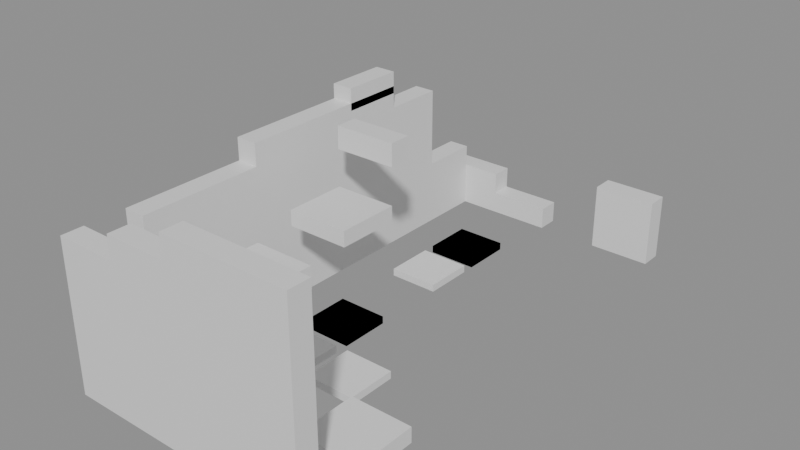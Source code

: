 # Source: building_lego.blend  (saved by Blender 5.0.119; exported with 4.5.12 LTS)
import bpy
from mathutils import Matrix  # noqa: F401  (used for matrix-valued properties, if any)

bpy.ops.wm.read_factory_settings(use_empty=True)
scene = bpy.context.scene
scene.name = 'Scene'

# ---- collections
col_01_paredes_externas = bpy.data.collections.new('01_Paredes_Externas'); scene.collection.children.link(col_01_paredes_externas)
col_02_paredes_internas = bpy.data.collections.new('02_Paredes_Internas'); scene.collection.children.link(col_02_paredes_internas)
col_03_pisos_escadas = bpy.data.collections.new('03_Pisos_Escadas'); scene.collection.children.link(col_03_pisos_escadas)
col_04_moveis_decoracoes = bpy.data.collections.new('04_Moveis_Decoracoes'); scene.collection.children.link(col_04_moveis_decoracoes)

# ---- materials (node trees are filled in below, after node groups)
mat_mat_parede_externa = bpy.data.materials.new('Mat_Parede_Externa')
mat_mat_parede_interna = bpy.data.materials.new('Mat_Parede_Interna')
mat_mat_pisos = bpy.data.materials.new('Mat_Pisos')
mat_mat_moveis = bpy.data.materials.new('Mat_Moveis')

# ---- material node trees
mat_mat_parede_externa.use_nodes = True; mat_mat_parede_externa.node_tree.nodes.clear()
_N = mat_mat_parede_externa.node_tree.nodes; _L = mat_mat_parede_externa.node_tree.links
n0 = _N.new('ShaderNodeBsdfPrincipled'); n0.name = 'BSDF - Pré-fundamentado'; n0.location = (-200, 100)
n1 = _N.new('ShaderNodeOutputMaterial'); n1.name = 'Saída de material'; n1.location = (200, 100)
_L.new(n0.outputs[0], n1.inputs[0])
n1.is_active_output = True
mat_mat_parede_interna.use_nodes = True; mat_mat_parede_interna.node_tree.nodes.clear()
_N = mat_mat_parede_interna.node_tree.nodes; _L = mat_mat_parede_interna.node_tree.links
n0 = _N.new('ShaderNodeBsdfPrincipled'); n0.name = 'BSDF - Pré-fundamentado'; n0.location = (-200, 100)
n1 = _N.new('ShaderNodeOutputMaterial'); n1.name = 'Saída de material'; n1.location = (200, 100)
_L.new(n0.outputs[0], n1.inputs[0])
n1.is_active_output = True
mat_mat_pisos.use_nodes = True; mat_mat_pisos.node_tree.nodes.clear()
_N = mat_mat_pisos.node_tree.nodes; _L = mat_mat_pisos.node_tree.links
n0 = _N.new('ShaderNodeBsdfPrincipled'); n0.name = 'BSDF - Pré-fundamentado'; n0.location = (-200, 100)
n1 = _N.new('ShaderNodeOutputMaterial'); n1.name = 'Saída de material'; n1.location = (200, 100)
_L.new(n0.outputs[0], n1.inputs[0])
n1.is_active_output = True
mat_mat_moveis.use_nodes = True; mat_mat_moveis.node_tree.nodes.clear()
_N = mat_mat_moveis.node_tree.nodes; _L = mat_mat_moveis.node_tree.links
n0 = _N.new('ShaderNodeBsdfPrincipled'); n0.name = 'BSDF - Pré-fundamentado'; n0.location = (-200, 100)
n1 = _N.new('ShaderNodeOutputMaterial'); n1.name = 'Saída de material'; n1.location = (200, 100)
_L.new(n0.outputs[0], n1.inputs[0])
n1.is_active_output = True

# ---- meshes
me_bloco_stone_post_1044_1140_z_24 = bpy.data.meshes.new('Bloco_stone_post_1044_1140_z-24')
me_bloco_stone_post_1044_1140_z_24.from_pydata([(-0.5, -0.175, -1.2), (0.5, -0.175, -1.2), (0.5, 0.175, -1.2), (-0.5, 0.175, -1.2), (-0.5, -0.175, 1.2), (0.5, -0.175, 1.2), (0.5, 0.175, 1.2), (-0.5, 0.175, 1.2)], [], [(0, 1, 2, 3), (4, 7, 6, 5), (0, 4, 5, 1), (2, 6, 7, 3), (0, 3, 7, 4), (1, 5, 6, 2)])
me_bloco_stone_post_1044_1140_z_24.materials.append(mat_mat_parede_externa)
me_bloco_stone_post_1044_1140_z_24.update()
me_bloco_stone_wall_1045_1140_z_24 = bpy.data.meshes.new('Bloco_stone_wall_1045_1140_z-24')
me_bloco_stone_wall_1045_1140_z_24.from_pydata([(-0.5, -0.175, -1.2), (0.5, -0.175, -1.2), (0.5, 0.175, -1.2), (-0.5, 0.175, -1.2), (-0.5, -0.175, 1.2), (0.5, -0.175, 1.2), (0.5, 0.175, 1.2), (-0.5, 0.175, 1.2)], [], [(0, 1, 2, 3), (4, 7, 6, 5), (0, 4, 5, 1), (2, 6, 7, 3), (0, 3, 7, 4), (1, 5, 6, 2)])
me_bloco_stone_wall_1045_1140_z_24.materials.append(mat_mat_parede_externa)
me_bloco_stone_wall_1045_1140_z_24.update()
me_bloco_stone_arch_1045_1140_z_4 = bpy.data.meshes.new('Bloco_stone_arch_1045_1140_z-4')
me_bloco_stone_arch_1045_1140_z_4.from_pydata([(-0.5, -0.175, -0.18), (0.5, -0.175, -0.18), (0.5, 0.175, -0.18), (-0.5, 0.175, -0.18), (-0.5, -0.175, 0.18), (0.5, -0.175, 0.18), (0.5, 0.175, 0.18), (-0.5, 0.175, 0.18)], [], [(0, 1, 2, 3), (4, 7, 6, 5), (0, 4, 5, 1), (2, 6, 7, 3), (0, 3, 7, 4), (1, 5, 6, 2)])
me_bloco_stone_arch_1045_1140_z_4.materials.append(mat_mat_parede_externa)
me_bloco_stone_arch_1045_1140_z_4.update()
me_bloco_stone_wall_1046_1140_z_24 = bpy.data.meshes.new('Bloco_stone_wall_1046_1140_z-24')
me_bloco_stone_wall_1046_1140_z_24.from_pydata([(-0.5, -0.175, -1.2), (0.5, -0.175, -1.2), (0.5, 0.175, -1.2), (-0.5, 0.175, -1.2), (-0.5, -0.175, 1.2), (0.5, -0.175, 1.2), (0.5, 0.175, 1.2), (-0.5, 0.175, 1.2)], [], [(0, 1, 2, 3), (4, 7, 6, 5), (0, 4, 5, 1), (2, 6, 7, 3), (0, 3, 7, 4), (1, 5, 6, 2)])
me_bloco_stone_wall_1046_1140_z_24.materials.append(mat_mat_parede_externa)
me_bloco_stone_wall_1046_1140_z_24.update()
me_bloco_stone_wall_1046_1140_z_4 = bpy.data.meshes.new('Bloco_stone_wall_1046_1140_z-4')
me_bloco_stone_wall_1046_1140_z_4.from_pydata([(-0.5, -0.175, -0.18), (0.5, -0.175, -0.18), (0.5, 0.175, -0.18), (-0.5, 0.175, -0.18), (-0.5, -0.175, 0.18), (0.5, -0.175, 0.18), (0.5, 0.175, 0.18), (-0.5, 0.175, 0.18)], [], [(0, 1, 2, 3), (4, 7, 6, 5), (0, 4, 5, 1), (2, 6, 7, 3), (0, 3, 7, 4), (1, 5, 6, 2)])
me_bloco_stone_wall_1046_1140_z_4.materials.append(mat_mat_parede_externa)
me_bloco_stone_wall_1046_1140_z_4.update()
me_bloco_stone_post_1046_1140_z_1 = bpy.data.meshes.new('Bloco_stone_post_1046_1140_z-1')
me_bloco_stone_post_1046_1140_z_1.from_pydata([(-0.5, -0.175, -0.18), (0.5, -0.175, -0.18), (0.5, 0.175, -0.18), (-0.5, 0.175, -0.18), (-0.5, -0.175, 0.18), (0.5, -0.175, 0.18), (0.5, 0.175, 0.18), (-0.5, 0.175, 0.18)], [], [(0, 1, 2, 3), (4, 7, 6, 5), (0, 4, 5, 1), (2, 6, 7, 3), (0, 3, 7, 4), (1, 5, 6, 2)])
me_bloco_stone_post_1046_1140_z_1.materials.append(mat_mat_parede_externa)
me_bloco_stone_post_1046_1140_z_1.update()
me_bloco_stone_wall_1047_1140_z_24 = bpy.data.meshes.new('Bloco_stone_wall_1047_1140_z-24')
me_bloco_stone_wall_1047_1140_z_24.from_pydata([(-0.5, -0.175, -0.18), (0.5, -0.175, -0.18), (0.5, 0.175, -0.18), (-0.5, 0.175, -0.18), (-0.5, -0.175, 0.18), (0.5, -0.175, 0.18), (0.5, 0.175, 0.18), (-0.5, 0.175, 0.18)], [], [(0, 1, 2, 3), (4, 7, 6, 5), (0, 4, 5, 1), (2, 6, 7, 3), (0, 3, 7, 4), (1, 5, 6, 2)])
me_bloco_stone_wall_1047_1140_z_24.materials.append(mat_mat_parede_externa)
me_bloco_stone_wall_1047_1140_z_24.update()
me_bloco_stone_wall_1047_1140_z_21 = bpy.data.meshes.new('Bloco_stone_wall_1047_1140_z-21')
me_bloco_stone_wall_1047_1140_z_21.from_pydata([(-0.5, -0.175, -0.18), (0.5, -0.175, -0.18), (0.5, 0.175, -0.18), (-0.5, 0.175, -0.18), (-0.5, -0.175, 0.18), (0.5, -0.175, 0.18), (0.5, 0.175, 0.18), (-0.5, 0.175, 0.18)], [], [(0, 1, 2, 3), (4, 7, 6, 5), (0, 4, 5, 1), (2, 6, 7, 3), (0, 3, 7, 4), (1, 5, 6, 2)])
me_bloco_stone_wall_1047_1140_z_21.materials.append(mat_mat_parede_externa)
me_bloco_stone_wall_1047_1140_z_21.update()
me_bloco_stone_buttress_1047_1140_z_18 = bpy.data.meshes.new('Bloco_stone_buttress_1047_1140_z-18')
me_bloco_stone_buttress_1047_1140_z_18.from_pydata([(-0.5, -0.175, -1.2), (0.5, -0.175, -1.2), (0.5, 0.175, -1.2), (-0.5, 0.175, -1.2), (-0.5, -0.175, 1.2), (0.5, -0.175, 1.2), (0.5, 0.175, 1.2), (-0.5, 0.175, 1.2)], [], [(0, 1, 2, 3), (4, 7, 6, 5), (0, 4, 5, 1), (2, 6, 7, 3), (0, 3, 7, 4), (1, 5, 6, 2)])
me_bloco_stone_buttress_1047_1140_z_18.materials.append(mat_mat_parede_externa)
me_bloco_stone_buttress_1047_1140_z_18.update()
me_bloco_stone_post_1044_1148_z_24 = bpy.data.meshes.new('Bloco_stone_post_1044_1148_z-24')
me_bloco_stone_post_1044_1148_z_24.from_pydata([(-0.5, -0.175, -0.18), (0.5, -0.175, -0.18), (0.5, 0.175, -0.18), (-0.5, 0.175, -0.18), (-0.5, -0.175, 0.18), (0.5, -0.175, 0.18), (0.5, 0.175, 0.18), (-0.5, 0.175, 0.18)], [], [(0, 1, 2, 3), (4, 7, 6, 5), (0, 4, 5, 1), (2, 6, 7, 3), (0, 3, 7, 4), (1, 5, 6, 2)])
me_bloco_stone_post_1044_1148_z_24.materials.append(mat_mat_parede_externa)
me_bloco_stone_post_1044_1148_z_24.update()
me_bloco_stone_post_1044_1148_z_21 = bpy.data.meshes.new('Bloco_stone_post_1044_1148_z-21')
me_bloco_stone_post_1044_1148_z_21.from_pydata([(-0.5, -0.175, -0.18), (0.5, -0.175, -0.18), (0.5, 0.175, -0.18), (-0.5, 0.175, -0.18), (-0.5, -0.175, 0.18), (0.5, -0.175, 0.18), (0.5, 0.175, 0.18), (-0.5, 0.175, 0.18)], [], [(0, 1, 2, 3), (4, 7, 6, 5), (0, 4, 5, 1), (2, 6, 7, 3), (0, 3, 7, 4), (1, 5, 6, 2)])
me_bloco_stone_post_1044_1148_z_21.materials.append(mat_mat_parede_externa)
me_bloco_stone_post_1044_1148_z_21.update()
me_bloco_stone_arch_1045_1148_z_24 = bpy.data.meshes.new('Bloco_stone_arch_1045_1148_z-24')
me_bloco_stone_arch_1045_1148_z_24.from_pydata([(-0.5, -0.175, -0.18), (0.5, -0.175, -0.18), (0.5, 0.175, -0.18), (-0.5, 0.175, -0.18), (-0.5, -0.175, 0.18), (0.5, -0.175, 0.18), (0.5, 0.175, 0.18), (-0.5, 0.175, 0.18)], [], [(0, 1, 2, 3), (4, 7, 6, 5), (0, 4, 5, 1), (2, 6, 7, 3), (0, 3, 7, 4), (1, 5, 6, 2)])
me_bloco_stone_arch_1045_1148_z_24.materials.append(mat_mat_parede_externa)
me_bloco_stone_arch_1045_1148_z_24.update()
me_bloco_stone_post_1047_1148_z_24 = bpy.data.meshes.new('Bloco_stone_post_1047_1148_z-24')
me_bloco_stone_post_1047_1148_z_24.from_pydata([(-0.5, -0.175, -0.18), (0.5, -0.175, -0.18), (0.5, 0.175, -0.18), (-0.5, 0.175, -0.18), (-0.5, -0.175, 0.18), (0.5, -0.175, 0.18), (0.5, 0.175, 0.18), (-0.5, 0.175, 0.18)], [], [(0, 1, 2, 3), (4, 7, 6, 5), (0, 4, 5, 1), (2, 6, 7, 3), (0, 3, 7, 4), (1, 5, 6, 2)])
me_bloco_stone_post_1047_1148_z_24.materials.append(mat_mat_parede_externa)
me_bloco_stone_post_1047_1148_z_24.update()
me_bloco_stone_post_1047_1148_z_21 = bpy.data.meshes.new('Bloco_stone_post_1047_1148_z-21')
me_bloco_stone_post_1047_1148_z_21.from_pydata([(-0.5, -0.175, -0.18), (0.5, -0.175, -0.18), (0.5, 0.175, -0.18), (-0.5, 0.175, -0.18), (-0.5, -0.175, 0.18), (0.5, -0.175, 0.18), (0.5, 0.175, 0.18), (-0.5, 0.175, 0.18)], [], [(0, 1, 2, 3), (4, 7, 6, 5), (0, 4, 5, 1), (2, 6, 7, 3), (0, 3, 7, 4), (1, 5, 6, 2)])
me_bloco_stone_post_1047_1148_z_21.materials.append(mat_mat_parede_externa)
me_bloco_stone_post_1047_1148_z_21.update()
me_bloco_stone_arch_1047_1148_z_18 = bpy.data.meshes.new('Bloco_stone_arch_1047_1148_z-18')
me_bloco_stone_arch_1047_1148_z_18.from_pydata([(-0.5, -0.175, -0.18), (0.5, -0.175, -0.18), (0.5, 0.175, -0.18), (-0.5, 0.175, -0.18), (-0.5, -0.175, 0.18), (0.5, -0.175, 0.18), (0.5, 0.175, 0.18), (-0.5, 0.175, 0.18)], [], [(0, 1, 2, 3), (4, 7, 6, 5), (0, 4, 5, 1), (2, 6, 7, 3), (0, 3, 7, 4), (1, 5, 6, 2)])
me_bloco_stone_arch_1047_1148_z_18.materials.append(mat_mat_parede_externa)
me_bloco_stone_arch_1047_1148_z_18.update()
me_bloco_stone_wall_1044_1141_z_24 = bpy.data.meshes.new('Bloco_stone_wall_1044_1141_z-24')
me_bloco_stone_wall_1044_1141_z_24.from_pydata([(-0.175, -0.5, -1.2), (0.175, -0.5, -1.2), (0.175, 0.5, -1.2), (-0.175, 0.5, -1.2), (-0.175, -0.5, 1.2), (0.175, -0.5, 1.2), (0.175, 0.5, 1.2), (-0.175, 0.5, 1.2)], [], [(0, 1, 2, 3), (4, 7, 6, 5), (0, 4, 5, 1), (2, 6, 7, 3), (0, 3, 7, 4), (1, 5, 6, 2)])
me_bloco_stone_wall_1044_1141_z_24.materials.append(mat_mat_parede_externa)
me_bloco_stone_wall_1044_1141_z_24.update()
me_bloco_stone_wall_1044_1142_z_24 = bpy.data.meshes.new('Bloco_stone_wall_1044_1142_z-24')
me_bloco_stone_wall_1044_1142_z_24.from_pydata([(-0.175, -0.5, -1.2), (0.175, -0.5, -1.2), (0.175, 0.5, -1.2), (-0.175, 0.5, -1.2), (-0.175, -0.5, 1.2), (0.175, -0.5, 1.2), (0.175, 0.5, 1.2), (-0.175, 0.5, 1.2)], [], [(0, 1, 2, 3), (4, 7, 6, 5), (0, 4, 5, 1), (2, 6, 7, 3), (0, 3, 7, 4), (1, 5, 6, 2)])
me_bloco_stone_wall_1044_1142_z_24.materials.append(mat_mat_parede_externa)
me_bloco_stone_wall_1044_1142_z_24.update()
me_bloco_stone_wall_1044_1143_z_24 = bpy.data.meshes.new('Bloco_stone_wall_1044_1143_z-24')
me_bloco_stone_wall_1044_1143_z_24.from_pydata([(-0.175, -0.5, -1.2), (0.175, -0.5, -1.2), (0.175, 0.5, -1.2), (-0.175, 0.5, -1.2), (-0.175, -0.5, 1.2), (0.175, -0.5, 1.2), (0.175, 0.5, 1.2), (-0.175, 0.5, 1.2)], [], [(0, 1, 2, 3), (4, 7, 6, 5), (0, 4, 5, 1), (2, 6, 7, 3), (0, 3, 7, 4), (1, 5, 6, 2)])
me_bloco_stone_wall_1044_1143_z_24.materials.append(mat_mat_parede_externa)
me_bloco_stone_wall_1044_1143_z_24.update()
me_bloco_stone_wall_1044_1143_z_4 = bpy.data.meshes.new('Bloco_stone_wall_1044_1143_z-4')
me_bloco_stone_wall_1044_1143_z_4.from_pydata([(-0.175, -0.5, -0.18), (0.175, -0.5, -0.18), (0.175, 0.5, -0.18), (-0.175, 0.5, -0.18), (-0.175, -0.5, 0.18), (0.175, -0.5, 0.18), (0.175, 0.5, 0.18), (-0.175, 0.5, 0.18)], [], [(0, 1, 2, 3), (4, 7, 6, 5), (0, 4, 5, 1), (2, 6, 7, 3), (0, 3, 7, 4), (1, 5, 6, 2)])
me_bloco_stone_wall_1044_1143_z_4.materials.append(mat_mat_parede_externa)
me_bloco_stone_wall_1044_1143_z_4.update()
me_bloco_stone_wall_1044_1144_z_24 = bpy.data.meshes.new('Bloco_stone_wall_1044_1144_z-24')
me_bloco_stone_wall_1044_1144_z_24.from_pydata([(-0.175, -0.5, -1.2), (0.175, -0.5, -1.2), (0.175, 0.5, -1.2), (-0.175, 0.5, -1.2), (-0.175, -0.5, 1.2), (0.175, -0.5, 1.2), (0.175, 0.5, 1.2), (-0.175, 0.5, 1.2)], [], [(0, 1, 2, 3), (4, 7, 6, 5), (0, 4, 5, 1), (2, 6, 7, 3), (0, 3, 7, 4), (1, 5, 6, 2)])
me_bloco_stone_wall_1044_1144_z_24.materials.append(mat_mat_parede_externa)
me_bloco_stone_wall_1044_1144_z_24.update()
me_bloco_stone_post_1044_1144_z_4 = bpy.data.meshes.new('Bloco_stone_post_1044_1144_z-4')
me_bloco_stone_post_1044_1144_z_4.from_pydata([(-0.175, -0.5, -0.18), (0.175, -0.5, -0.18), (0.175, 0.5, -0.18), (-0.175, 0.5, -0.18), (-0.175, -0.5, 0.18), (0.175, -0.5, 0.18), (0.175, 0.5, 0.18), (-0.175, 0.5, 0.18)], [], [(0, 1, 2, 3), (4, 7, 6, 5), (0, 4, 5, 1), (2, 6, 7, 3), (0, 3, 7, 4), (1, 5, 6, 2)])
me_bloco_stone_post_1044_1144_z_4.materials.append(mat_mat_parede_externa)
me_bloco_stone_post_1044_1144_z_4.update()
me_bloco_stone_wall_1044_1145_z_24 = bpy.data.meshes.new('Bloco_stone_wall_1044_1145_z-24')
me_bloco_stone_wall_1044_1145_z_24.from_pydata([(-0.175, -0.5, -1.2), (0.175, -0.5, -1.2), (0.175, 0.5, -1.2), (-0.175, 0.5, -1.2), (-0.175, -0.5, 1.2), (0.175, -0.5, 1.2), (0.175, 0.5, 1.2), (-0.175, 0.5, 1.2)], [], [(0, 1, 2, 3), (4, 7, 6, 5), (0, 4, 5, 1), (2, 6, 7, 3), (0, 3, 7, 4), (1, 5, 6, 2)])
me_bloco_stone_wall_1044_1145_z_24.materials.append(mat_mat_parede_externa)
me_bloco_stone_wall_1044_1145_z_24.update()
me_bloco_stone_wall_1044_1145_z_4 = bpy.data.meshes.new('Bloco_stone_wall_1044_1145_z-4')
me_bloco_stone_wall_1044_1145_z_4.from_pydata([(-0.175, -0.5, -0.18), (0.175, -0.5, -0.18), (0.175, 0.5, -0.18), (-0.175, 0.5, -0.18), (-0.175, -0.5, 0.18), (0.175, -0.5, 0.18), (0.175, 0.5, 0.18), (-0.175, 0.5, 0.18)], [], [(0, 1, 2, 3), (4, 7, 6, 5), (0, 4, 5, 1), (2, 6, 7, 3), (0, 3, 7, 4), (1, 5, 6, 2)])
me_bloco_stone_wall_1044_1145_z_4.materials.append(mat_mat_parede_externa)
me_bloco_stone_wall_1044_1145_z_4.update()
me_bloco_stone_arch_1044_1145_z_2 = bpy.data.meshes.new('Bloco_stone_arch_1044_1145_z-2')
me_bloco_stone_arch_1044_1145_z_2.from_pydata([(-0.175, -0.5, -0.18), (0.175, -0.5, -0.18), (0.175, 0.5, -0.18), (-0.175, 0.5, -0.18), (-0.175, -0.5, 0.18), (0.175, -0.5, 0.18), (0.175, 0.5, 0.18), (-0.175, 0.5, 0.18)], [], [(0, 1, 2, 3), (4, 7, 6, 5), (0, 4, 5, 1), (2, 6, 7, 3), (0, 3, 7, 4), (1, 5, 6, 2)])
me_bloco_stone_arch_1044_1145_z_2.materials.append(mat_mat_parede_externa)
me_bloco_stone_arch_1044_1145_z_2.update()
me_bloco_stone_wall_1044_1146_z_24 = bpy.data.meshes.new('Bloco_stone_wall_1044_1146_z-24')
me_bloco_stone_wall_1044_1146_z_24.from_pydata([(-0.175, -0.5, -1.2), (0.175, -0.5, -1.2), (0.175, 0.5, -1.2), (-0.175, 0.5, -1.2), (-0.175, -0.5, 1.2), (0.175, -0.5, 1.2), (0.175, 0.5, 1.2), (-0.175, 0.5, 1.2)], [], [(0, 1, 2, 3), (4, 7, 6, 5), (0, 4, 5, 1), (2, 6, 7, 3), (0, 3, 7, 4), (1, 5, 6, 2)])
me_bloco_stone_wall_1044_1146_z_24.materials.append(mat_mat_parede_externa)
me_bloco_stone_wall_1044_1146_z_24.update()
me_bloco_stone_wall_1044_1147_z_24 = bpy.data.meshes.new('Bloco_stone_wall_1044_1147_z-24')
me_bloco_stone_wall_1044_1147_z_24.from_pydata([(-0.175, -0.5, -0.18), (0.175, -0.5, -0.18), (0.175, 0.5, -0.18), (-0.175, 0.5, -0.18), (-0.175, -0.5, 0.18), (0.175, -0.5, 0.18), (0.175, 0.5, 0.18), (-0.175, 0.5, 0.18)], [], [(0, 1, 2, 3), (4, 7, 6, 5), (0, 4, 5, 1), (2, 6, 7, 3), (0, 3, 7, 4), (1, 5, 6, 2)])
me_bloco_stone_wall_1044_1147_z_24.materials.append(mat_mat_parede_externa)
me_bloco_stone_wall_1044_1147_z_24.update()
me_bloco_stone_wall_1044_1147_z_21 = bpy.data.meshes.new('Bloco_stone_wall_1044_1147_z-21')
me_bloco_stone_wall_1044_1147_z_21.from_pydata([(-0.175, -0.5, -0.18), (0.175, -0.5, -0.18), (0.175, 0.5, -0.18), (-0.175, 0.5, -0.18), (-0.175, -0.5, 0.18), (0.175, -0.5, 0.18), (0.175, 0.5, 0.18), (-0.175, 0.5, 0.18)], [], [(0, 1, 2, 3), (4, 7, 6, 5), (0, 4, 5, 1), (2, 6, 7, 3), (0, 3, 7, 4), (1, 5, 6, 2)])
me_bloco_stone_wall_1044_1147_z_21.materials.append(mat_mat_parede_externa)
me_bloco_stone_wall_1044_1147_z_21.update()
me_bloco_stone_arch_1044_1147_z_18 = bpy.data.meshes.new('Bloco_stone_arch_1044_1147_z-18')
me_bloco_stone_arch_1044_1147_z_18.from_pydata([(-0.175, -0.5, -0.18), (0.175, -0.5, -0.18), (0.175, 0.5, -0.18), (-0.175, 0.5, -0.18), (-0.175, -0.5, 0.18), (0.175, -0.5, 0.18), (0.175, 0.5, 0.18), (-0.175, 0.5, 0.18)], [], [(0, 1, 2, 3), (4, 7, 6, 5), (0, 4, 5, 1), (2, 6, 7, 3), (0, 3, 7, 4), (1, 5, 6, 2)])
me_bloco_stone_arch_1044_1147_z_18.materials.append(mat_mat_parede_externa)
me_bloco_stone_arch_1044_1147_z_18.update()
me_bloco_stone_post_1045_1141_z_24 = bpy.data.meshes.new('Bloco_stone_post_1045_1141_z-24')
me_bloco_stone_post_1045_1141_z_24.from_pydata([(-0.5, -0.175, -0.18), (0.5, -0.175, -0.18), (0.5, 0.175, -0.18), (-0.5, 0.175, -0.18), (-0.5, -0.175, 0.18), (0.5, -0.175, 0.18), (0.5, 0.175, 0.18), (-0.5, 0.175, 0.18)], [], [(0, 1, 2, 3), (4, 7, 6, 5), (0, 4, 5, 1), (2, 6, 7, 3), (0, 3, 7, 4), (1, 5, 6, 2)])
me_bloco_stone_post_1045_1141_z_24.materials.append(mat_mat_parede_interna)
me_bloco_stone_post_1045_1141_z_24.update()
me_bloco_stone_wall_1046_1141_z_20 = bpy.data.meshes.new('Bloco_stone_wall_1046_1141_z-20')
me_bloco_stone_wall_1046_1141_z_20.from_pydata([(-0.5, -0.175, -0.18), (0.5, -0.175, -0.18), (0.5, 0.175, -0.18), (-0.5, 0.175, -0.18), (-0.5, -0.175, 0.18), (0.5, -0.175, 0.18), (0.5, 0.175, 0.18), (-0.5, 0.175, 0.18)], [], [(0, 1, 2, 3), (4, 7, 6, 5), (0, 4, 5, 1), (2, 6, 7, 3), (0, 3, 7, 4), (1, 5, 6, 2)])
me_bloco_stone_wall_1046_1141_z_20.materials.append(mat_mat_parede_interna)
me_bloco_stone_wall_1046_1141_z_20.update()
me_bloco_stone_wall_1045_1142_z_13 = bpy.data.meshes.new('Bloco_stone_wall_1045_1142_z-13')
me_bloco_stone_wall_1045_1142_z_13.from_pydata([(-0.5, -0.175, -0.18), (0.5, -0.175, -0.18), (0.5, 0.175, -0.18), (-0.5, 0.175, -0.18), (-0.5, -0.175, 0.18), (0.5, -0.175, 0.18), (0.5, 0.175, 0.18), (-0.5, 0.175, 0.18)], [], [(0, 1, 2, 3), (4, 7, 6, 5), (0, 4, 5, 1), (2, 6, 7, 3), (0, 3, 7, 4), (1, 5, 6, 2)])
me_bloco_stone_wall_1045_1142_z_13.materials.append(mat_mat_parede_interna)
me_bloco_stone_wall_1045_1142_z_13.update()
me_bloco_stone_wall_1045_1144_z_3 = bpy.data.meshes.new('Bloco_stone_wall_1045_1144_z-3')
me_bloco_stone_wall_1045_1144_z_3.from_pydata([(-0.5, -0.175, -0.18), (0.5, -0.175, -0.18), (0.5, 0.175, -0.18), (-0.5, 0.175, -0.18), (-0.5, -0.175, 0.18), (0.5, -0.175, 0.18), (0.5, 0.175, 0.18), (-0.5, 0.175, 0.18)], [], [(0, 1, 2, 3), (4, 7, 6, 5), (0, 4, 5, 1), (2, 6, 7, 3), (0, 3, 7, 4), (1, 5, 6, 2)])
me_bloco_stone_wall_1045_1144_z_3.materials.append(mat_mat_parede_interna)
me_bloco_stone_wall_1045_1144_z_3.update()
me_degrau_1047_1141_z_24 = bpy.data.meshes.new('Degrau_1047_1141_z-24')
me_degrau_1047_1141_z_24.from_pydata([(-0.5, -0.5, -0.125), (0.5, -0.5, -0.125), (0.5, 0.5, -0.125), (-0.5, 0.5, -0.125), (-0.5, -0.5, 0.125), (0.5, -0.5, 0.125), (0.5, 0.5, 0.125), (-0.5, 0.5, 0.125)], [], [(0, 1, 2, 3), (4, 7, 6, 5), (0, 4, 5, 1), (2, 6, 7, 3), (0, 3, 7, 4), (1, 5, 6, 2)])
me_degrau_1047_1141_z_24.materials.append(mat_mat_pisos)
me_degrau_1047_1141_z_24.update()
me_degrau_1045_1143_z_10 = bpy.data.meshes.new('Degrau_1045_1143_z-10')
me_degrau_1045_1143_z_10.from_pydata([(-0.5, -0.5, -0.125), (0.5, -0.5, -0.125), (0.5, 0.5, -0.125), (-0.5, 0.5, -0.125), (-0.5, -0.5, 0.125), (0.5, -0.5, 0.125), (0.5, 0.5, 0.125), (-0.5, 0.5, 0.125)], [], [(0, 1, 2, 3), (4, 7, 6, 5), (0, 4, 5, 1), (2, 6, 7, 3), (0, 3, 7, 4), (1, 5, 6, 2)])
me_degrau_1045_1143_z_10.materials.append(mat_mat_pisos)
me_degrau_1045_1143_z_10.update()
me_movel_leaves_1045_1142_z_24 = bpy.data.meshes.new('Movel_leaves_1045_1142_z-24')
me_movel_leaves_1045_1142_z_24.from_pydata([(-0.4, -0.4, -0.06), (0.4, -0.4, -0.06), (0.4, 0.4, -0.06), (-0.4, 0.4, -0.06), (-0.4, -0.4, 0.06), (0.4, -0.4, 0.06), (0.4, 0.4, 0.06), (-0.4, 0.4, 0.06)], [], [(0, 1, 2, 3), (4, 7, 6, 5), (0, 4, 5, 1), (2, 6, 7, 3), (0, 3, 7, 4), (1, 5, 6, 2)])
me_movel_leaves_1045_1142_z_24.materials.append(mat_mat_moveis)
me_movel_leaves_1045_1142_z_24.update()
me_movel_leaves_1046_1142_z_24 = bpy.data.meshes.new('Movel_leaves_1046_1142_z-24')
me_movel_leaves_1046_1142_z_24.from_pydata([(-0.4, -0.4, -0.06), (0.4, -0.4, -0.06), (0.4, 0.4, -0.06), (-0.4, 0.4, -0.06), (-0.4, -0.4, 0.06), (0.4, -0.4, 0.06), (0.4, 0.4, 0.06), (-0.4, 0.4, 0.06)], [], [(0, 1, 2, 3), (4, 7, 6, 5), (0, 4, 5, 1), (2, 6, 7, 3), (0, 3, 7, 4), (1, 5, 6, 2)])
me_movel_leaves_1046_1142_z_24.materials.append(mat_mat_moveis)
me_movel_leaves_1046_1142_z_24.update()
me_movel_vines_1045_1143_z_24 = bpy.data.meshes.new('Movel_vines_1045_1143_z-24')
me_movel_vines_1045_1143_z_24.from_pydata([(-0.4, -0.4, -0.06), (0.4, -0.4, -0.06), (0.4, 0.4, -0.06), (-0.4, 0.4, -0.06), (-0.4, -0.4, 0.06), (0.4, -0.4, 0.06), (0.4, 0.4, 0.06), (-0.4, 0.4, 0.06)], [], [(0, 1, 2, 3), (4, 7, 6, 5), (0, 4, 5, 1), (2, 6, 7, 3), (0, 3, 7, 4), (1, 5, 6, 2)])
me_movel_vines_1045_1143_z_24.materials.append(mat_mat_moveis)
me_movel_vines_1045_1143_z_24.update()
me_movel_leaves_1045_1143_z_24 = bpy.data.meshes.new('Movel_leaves_1045_1143_z-24')
me_movel_leaves_1045_1143_z_24.from_pydata([(-0.4, -0.4, -0.06), (0.4, -0.4, -0.06), (0.4, 0.4, -0.06), (-0.4, 0.4, -0.06), (-0.4, -0.4, 0.06), (0.4, -0.4, 0.06), (0.4, 0.4, 0.06), (-0.4, 0.4, 0.06)], [], [(0, 1, 2, 3), (4, 7, 6, 5), (0, 4, 5, 1), (2, 6, 7, 3), (0, 3, 7, 4), (1, 5, 6, 2)])
me_movel_leaves_1045_1143_z_24.materials.append(mat_mat_moveis)
me_movel_leaves_1045_1143_z_24.update()
me_movel_vines_1045_1145_z_24 = bpy.data.meshes.new('Movel_vines_1045_1145_z-24')
me_movel_vines_1045_1145_z_24.from_pydata([(-0.4, -0.4, -0.06), (0.4, -0.4, -0.06), (0.4, 0.4, -0.06), (-0.4, 0.4, -0.06), (-0.4, -0.4, 0.06), (0.4, -0.4, 0.06), (0.4, 0.4, 0.06), (-0.4, 0.4, 0.06)], [], [(0, 1, 2, 3), (4, 7, 6, 5), (0, 4, 5, 1), (2, 6, 7, 3), (0, 3, 7, 4), (1, 5, 6, 2)])
me_movel_vines_1045_1145_z_24.materials.append(mat_mat_moveis)
me_movel_vines_1045_1145_z_24.update()
me_movel_vines_1045_1146_z_24 = bpy.data.meshes.new('Movel_vines_1045_1146_z-24')
me_movel_vines_1045_1146_z_24.from_pydata([(-0.4, -0.4, -0.06), (0.4, -0.4, -0.06), (0.4, 0.4, -0.06), (-0.4, 0.4, -0.06), (-0.4, -0.4, 0.06), (0.4, -0.4, 0.06), (0.4, 0.4, 0.06), (-0.4, 0.4, 0.06)], [], [(0, 1, 2, 3), (4, 7, 6, 5), (0, 4, 5, 1), (2, 6, 7, 3), (0, 3, 7, 4), (1, 5, 6, 2)])
me_movel_vines_1045_1146_z_24.materials.append(mat_mat_moveis)
me_movel_vines_1045_1146_z_24.update()
me_movel_vines_1045_1146_z_24_001 = bpy.data.meshes.new('Movel_vines_1045_1146_z-24.001')
me_movel_vines_1045_1146_z_24_001.from_pydata([(-0.4, -0.4, -0.06), (0.4, -0.4, -0.06), (0.4, 0.4, -0.06), (-0.4, 0.4, -0.06), (-0.4, -0.4, 0.06), (0.4, -0.4, 0.06), (0.4, 0.4, 0.06), (-0.4, 0.4, 0.06)], [], [(0, 1, 2, 3), (4, 7, 6, 5), (0, 4, 5, 1), (2, 6, 7, 3), (0, 3, 7, 4), (1, 5, 6, 2)])
me_movel_vines_1045_1146_z_24_001.materials.append(mat_mat_moveis)
me_movel_vines_1045_1146_z_24_001.update()

# ---- objects
ob_parede_externa_norte_y1140_x1044_1047 = bpy.data.objects.new('Parede_Externa_Norte_Y1140_X1044_1047', None)
ob_bloco_stone_post_1044_1140_z_24 = bpy.data.objects.new('Bloco_stone_post_1044_1140_z-24', me_bloco_stone_post_1044_1140_z_24)
ob_bloco_stone_wall_1045_1140_z_24 = bpy.data.objects.new('Bloco_stone_wall_1045_1140_z-24', me_bloco_stone_wall_1045_1140_z_24)
ob_bloco_stone_arch_1045_1140_z_4 = bpy.data.objects.new('Bloco_stone_arch_1045_1140_z-4', me_bloco_stone_arch_1045_1140_z_4)
ob_bloco_stone_wall_1046_1140_z_24 = bpy.data.objects.new('Bloco_stone_wall_1046_1140_z-24', me_bloco_stone_wall_1046_1140_z_24)
ob_bloco_stone_wall_1046_1140_z_4 = bpy.data.objects.new('Bloco_stone_wall_1046_1140_z-4', me_bloco_stone_wall_1046_1140_z_4)
ob_bloco_stone_post_1046_1140_z_1 = bpy.data.objects.new('Bloco_stone_post_1046_1140_z-1', me_bloco_stone_post_1046_1140_z_1)
ob_bloco_stone_wall_1047_1140_z_24 = bpy.data.objects.new('Bloco_stone_wall_1047_1140_z-24', me_bloco_stone_wall_1047_1140_z_24)
ob_bloco_stone_wall_1047_1140_z_21 = bpy.data.objects.new('Bloco_stone_wall_1047_1140_z-21', me_bloco_stone_wall_1047_1140_z_21)
ob_bloco_stone_buttress_1047_1140_z_18 = bpy.data.objects.new('Bloco_stone_buttress_1047_1140_z-18', me_bloco_stone_buttress_1047_1140_z_18)
ob_parede_externa_sul_y1148_x1044_1047 = bpy.data.objects.new('Parede_Externa_Sul_Y1148_X1044_1047', None)
ob_bloco_stone_post_1044_1148_z_24 = bpy.data.objects.new('Bloco_stone_post_1044_1148_z-24', me_bloco_stone_post_1044_1148_z_24)
ob_bloco_stone_post_1044_1148_z_21 = bpy.data.objects.new('Bloco_stone_post_1044_1148_z-21', me_bloco_stone_post_1044_1148_z_21)
ob_bloco_stone_arch_1045_1148_z_24 = bpy.data.objects.new('Bloco_stone_arch_1045_1148_z-24', me_bloco_stone_arch_1045_1148_z_24)
ob_bloco_stone_post_1047_1148_z_24 = bpy.data.objects.new('Bloco_stone_post_1047_1148_z-24', me_bloco_stone_post_1047_1148_z_24)
ob_bloco_stone_post_1047_1148_z_21 = bpy.data.objects.new('Bloco_stone_post_1047_1148_z-21', me_bloco_stone_post_1047_1148_z_21)
ob_bloco_stone_arch_1047_1148_z_18 = bpy.data.objects.new('Bloco_stone_arch_1047_1148_z-18', me_bloco_stone_arch_1047_1148_z_18)
ob_parede_externa_oeste_x1044_y1141_1147 = bpy.data.objects.new('Parede_Externa_Oeste_X1044_Y1141_1147', None)
ob_bloco_stone_wall_1044_1141_z_24 = bpy.data.objects.new('Bloco_stone_wall_1044_1141_z-24', me_bloco_stone_wall_1044_1141_z_24)
ob_bloco_stone_wall_1044_1142_z_24 = bpy.data.objects.new('Bloco_stone_wall_1044_1142_z-24', me_bloco_stone_wall_1044_1142_z_24)
ob_bloco_stone_wall_1044_1143_z_24 = bpy.data.objects.new('Bloco_stone_wall_1044_1143_z-24', me_bloco_stone_wall_1044_1143_z_24)
ob_bloco_stone_wall_1044_1143_z_4 = bpy.data.objects.new('Bloco_stone_wall_1044_1143_z-4', me_bloco_stone_wall_1044_1143_z_4)
ob_bloco_stone_wall_1044_1144_z_24 = bpy.data.objects.new('Bloco_stone_wall_1044_1144_z-24', me_bloco_stone_wall_1044_1144_z_24)
ob_bloco_stone_post_1044_1144_z_4 = bpy.data.objects.new('Bloco_stone_post_1044_1144_z-4', me_bloco_stone_post_1044_1144_z_4)
ob_bloco_stone_wall_1044_1145_z_24 = bpy.data.objects.new('Bloco_stone_wall_1044_1145_z-24', me_bloco_stone_wall_1044_1145_z_24)
ob_bloco_stone_wall_1044_1145_z_4 = bpy.data.objects.new('Bloco_stone_wall_1044_1145_z-4', me_bloco_stone_wall_1044_1145_z_4)
ob_bloco_stone_arch_1044_1145_z_2 = bpy.data.objects.new('Bloco_stone_arch_1044_1145_z-2', me_bloco_stone_arch_1044_1145_z_2)
ob_bloco_stone_wall_1044_1146_z_24 = bpy.data.objects.new('Bloco_stone_wall_1044_1146_z-24', me_bloco_stone_wall_1044_1146_z_24)
ob_bloco_stone_wall_1044_1147_z_24 = bpy.data.objects.new('Bloco_stone_wall_1044_1147_z-24', me_bloco_stone_wall_1044_1147_z_24)
ob_bloco_stone_wall_1044_1147_z_21 = bpy.data.objects.new('Bloco_stone_wall_1044_1147_z-21', me_bloco_stone_wall_1044_1147_z_21)
ob_bloco_stone_arch_1044_1147_z_18 = bpy.data.objects.new('Bloco_stone_arch_1044_1147_z-18', me_bloco_stone_arch_1044_1147_z_18)
ob_parede_interna_ew_02_y1141_x1045_1046 = bpy.data.objects.new('Parede_Interna_EW_02_Y1141_X1045_1046', None)
ob_bloco_stone_post_1045_1141_z_24 = bpy.data.objects.new('Bloco_stone_post_1045_1141_z-24', me_bloco_stone_post_1045_1141_z_24)
ob_bloco_stone_wall_1046_1141_z_20 = bpy.data.objects.new('Bloco_stone_wall_1046_1141_z-20', me_bloco_stone_wall_1046_1141_z_20)
ob_parede_interna_ew_03_y1142_x1045_1045 = bpy.data.objects.new('Parede_Interna_EW_03_Y1142_X1045_1045', None)
ob_bloco_stone_wall_1045_1142_z_13 = bpy.data.objects.new('Bloco_stone_wall_1045_1142_z-13', me_bloco_stone_wall_1045_1142_z_13)
ob_parede_interna_ew_04_y1144_x1045_1045 = bpy.data.objects.new('Parede_Interna_EW_04_Y1144_X1045_1045', None)
ob_bloco_stone_wall_1045_1144_z_3 = bpy.data.objects.new('Bloco_stone_wall_1045_1144_z-3', me_bloco_stone_wall_1045_1144_z_3)
ob_escadas_corrim_os = bpy.data.objects.new('Escadas_Corrimãos', None)
ob_degrau_1047_1141_z_24 = bpy.data.objects.new('Degrau_1047_1141_z-24', me_degrau_1047_1141_z_24)
ob_degrau_1045_1143_z_10 = bpy.data.objects.new('Degrau_1045_1143_z-10', me_degrau_1045_1143_z_10)
ob_moveis_decoracoes = bpy.data.objects.new('Moveis_Decoracoes', None)
ob_movel_leaves_1045_1142_z_24 = bpy.data.objects.new('Movel_leaves_1045_1142_z-24', me_movel_leaves_1045_1142_z_24)
ob_movel_leaves_1046_1142_z_24 = bpy.data.objects.new('Movel_leaves_1046_1142_z-24', me_movel_leaves_1046_1142_z_24)
ob_movel_vines_1045_1143_z_24 = bpy.data.objects.new('Movel_vines_1045_1143_z-24', me_movel_vines_1045_1143_z_24)
ob_movel_leaves_1045_1143_z_24 = bpy.data.objects.new('Movel_leaves_1045_1143_z-24', me_movel_leaves_1045_1143_z_24)
ob_movel_vines_1045_1145_z_24 = bpy.data.objects.new('Movel_vines_1045_1145_z-24', me_movel_vines_1045_1145_z_24)
ob_movel_vines_1045_1146_z_24 = bpy.data.objects.new('Movel_vines_1045_1146_z-24', me_movel_vines_1045_1146_z_24)
ob_movel_vines_1045_1146_z_24_001 = bpy.data.objects.new('Movel_vines_1045_1146_z-24.001', me_movel_vines_1045_1146_z_24_001)

# ---- transforms, parenting, visibility, modifiers, constraints
ob_parede_externa_norte_y1140_x1044_1047.location = (0.0, -4.0, 0.0)
ob_parede_externa_norte_y1140_x1044_1047.empty_display_type = 'CUBE'
ob_bloco_stone_post_1044_1140_z_24.parent = ob_parede_externa_norte_y1140_x1044_1047
ob_bloco_stone_post_1044_1140_z_24.matrix_parent_inverse = Matrix(((1.0, -0.0, 0.0, -0.0), (-0.0, 1.0, -0.0, 4.0), (0.0, -0.0, 1.0, -0.0), (-0.0, 0.0, -0.0, 1.0)))
ob_bloco_stone_post_1044_1140_z_24.location = (-1.5, -4.325, 1.2)
ob_bloco_stone_wall_1045_1140_z_24.parent = ob_parede_externa_norte_y1140_x1044_1047
ob_bloco_stone_wall_1045_1140_z_24.matrix_parent_inverse = Matrix(((1.0, -0.0, 0.0, -0.0), (-0.0, 1.0, -0.0, 4.0), (0.0, -0.0, 1.0, -0.0), (-0.0, 0.0, -0.0, 1.0)))
ob_bloco_stone_wall_1045_1140_z_24.location = (-0.5, -4.325, 1.2)
ob_bloco_stone_arch_1045_1140_z_4.parent = ob_parede_externa_norte_y1140_x1044_1047
ob_bloco_stone_arch_1045_1140_z_4.matrix_parent_inverse = Matrix(((1.0, -0.0, 0.0, -0.0), (-0.0, 1.0, -0.0, 4.0), (0.0, -0.0, 1.0, -0.0), (-0.0, 0.0, -0.0, 1.0)))
ob_bloco_stone_arch_1045_1140_z_4.location = (-0.5, -4.325, 2.58)
ob_bloco_stone_wall_1046_1140_z_24.parent = ob_parede_externa_norte_y1140_x1044_1047
ob_bloco_stone_wall_1046_1140_z_24.matrix_parent_inverse = Matrix(((1.0, -0.0, 0.0, -0.0), (-0.0, 1.0, -0.0, 4.0), (0.0, -0.0, 1.0, -0.0), (-0.0, 0.0, -0.0, 1.0)))
ob_bloco_stone_wall_1046_1140_z_24.location = (0.5, -4.325, 1.2)
ob_bloco_stone_wall_1046_1140_z_4.parent = ob_parede_externa_norte_y1140_x1044_1047
ob_bloco_stone_wall_1046_1140_z_4.matrix_parent_inverse = Matrix(((1.0, -0.0, 0.0, -0.0), (-0.0, 1.0, -0.0, 4.0), (0.0, -0.0, 1.0, -0.0), (-0.0, 0.0, -0.0, 1.0)))
ob_bloco_stone_wall_1046_1140_z_4.location = (0.5, -4.325, 2.58)
ob_bloco_stone_post_1046_1140_z_1.parent = ob_parede_externa_norte_y1140_x1044_1047
ob_bloco_stone_post_1046_1140_z_1.matrix_parent_inverse = Matrix(((1.0, -0.0, 0.0, -0.0), (-0.0, 1.0, -0.0, 4.0), (0.0, -0.0, 1.0, -0.0), (-0.0, 0.0, -0.0, 1.0)))
ob_bloco_stone_post_1046_1140_z_1.location = (0.5, -4.325, 2.94)
ob_bloco_stone_wall_1047_1140_z_24.parent = ob_parede_externa_norte_y1140_x1044_1047
ob_bloco_stone_wall_1047_1140_z_24.matrix_parent_inverse = Matrix(((1.0, -0.0, 0.0, -0.0), (-0.0, 1.0, -0.0, 4.0), (0.0, -0.0, 1.0, -0.0), (-0.0, 0.0, -0.0, 1.0)))
ob_bloco_stone_wall_1047_1140_z_24.location = (1.5, -4.325, 0.18)
ob_bloco_stone_wall_1047_1140_z_21.parent = ob_parede_externa_norte_y1140_x1044_1047
ob_bloco_stone_wall_1047_1140_z_21.matrix_parent_inverse = Matrix(((1.0, -0.0, 0.0, -0.0), (-0.0, 1.0, -0.0, 4.0), (0.0, -0.0, 1.0, -0.0), (-0.0, 0.0, -0.0, 1.0)))
ob_bloco_stone_wall_1047_1140_z_21.location = (1.5, -4.325, 0.54)
ob_bloco_stone_buttress_1047_1140_z_18.parent = ob_parede_externa_norte_y1140_x1044_1047
ob_bloco_stone_buttress_1047_1140_z_18.matrix_parent_inverse = Matrix(((1.0, -0.0, 0.0, -0.0), (-0.0, 1.0, -0.0, 4.0), (0.0, -0.0, 1.0, -0.0), (-0.0, 0.0, -0.0, 1.0)))
ob_bloco_stone_buttress_1047_1140_z_18.location = (1.5, -4.325, 1.92)
ob_parede_externa_sul_y1148_x1044_1047.location = (0.0, 4.0, 0.0)
ob_parede_externa_sul_y1148_x1044_1047.empty_display_type = 'CUBE'
ob_bloco_stone_post_1044_1148_z_24.parent = ob_parede_externa_sul_y1148_x1044_1047
ob_bloco_stone_post_1044_1148_z_24.matrix_parent_inverse = Matrix(((1.0, -0.0, 0.0, -0.0), (-0.0, 1.0, -0.0, -4.0), (0.0, -0.0, 1.0, -0.0), (-0.0, 0.0, -0.0, 1.0)))
ob_bloco_stone_post_1044_1148_z_24.location = (-1.5, 3.675, 0.18)
ob_bloco_stone_post_1044_1148_z_21.parent = ob_parede_externa_sul_y1148_x1044_1047
ob_bloco_stone_post_1044_1148_z_21.matrix_parent_inverse = Matrix(((1.0, -0.0, 0.0, -0.0), (-0.0, 1.0, -0.0, -4.0), (0.0, -0.0, 1.0, -0.0), (-0.0, 0.0, -0.0, 1.0)))
ob_bloco_stone_post_1044_1148_z_21.location = (-1.5, 3.675, 0.54)
ob_bloco_stone_arch_1045_1148_z_24.parent = ob_parede_externa_sul_y1148_x1044_1047
ob_bloco_stone_arch_1045_1148_z_24.matrix_parent_inverse = Matrix(((1.0, -0.0, 0.0, -0.0), (-0.0, 1.0, -0.0, -4.0), (0.0, -0.0, 1.0, -0.0), (-0.0, 0.0, -0.0, 1.0)))
ob_bloco_stone_arch_1045_1148_z_24.location = (-0.5, 3.675, 0.18)
ob_bloco_stone_post_1047_1148_z_24.parent = ob_parede_externa_sul_y1148_x1044_1047
ob_bloco_stone_post_1047_1148_z_24.matrix_parent_inverse = Matrix(((1.0, -0.0, 0.0, -0.0), (-0.0, 1.0, -0.0, -4.0), (0.0, -0.0, 1.0, -0.0), (-0.0, 0.0, -0.0, 1.0)))
ob_bloco_stone_post_1047_1148_z_24.location = (1.5, 3.675, 0.18)
ob_bloco_stone_post_1047_1148_z_21.parent = ob_parede_externa_sul_y1148_x1044_1047
ob_bloco_stone_post_1047_1148_z_21.matrix_parent_inverse = Matrix(((1.0, -0.0, 0.0, -0.0), (-0.0, 1.0, -0.0, -4.0), (0.0, -0.0, 1.0, -0.0), (-0.0, 0.0, -0.0, 1.0)))
ob_bloco_stone_post_1047_1148_z_21.location = (1.5, 3.675, 0.54)
ob_bloco_stone_arch_1047_1148_z_18.parent = ob_parede_externa_sul_y1148_x1044_1047
ob_bloco_stone_arch_1047_1148_z_18.matrix_parent_inverse = Matrix(((1.0, -0.0, 0.0, -0.0), (-0.0, 1.0, -0.0, -4.0), (0.0, -0.0, 1.0, -0.0), (-0.0, 0.0, -0.0, 1.0)))
ob_bloco_stone_arch_1047_1148_z_18.location = (1.5, 3.675, 0.9)
ob_parede_externa_oeste_x1044_y1141_1147.location = (-1.5, 0.0, 0.0)
ob_parede_externa_oeste_x1044_y1141_1147.empty_display_type = 'CUBE'
ob_bloco_stone_wall_1044_1141_z_24.parent = ob_parede_externa_oeste_x1044_y1141_1147
ob_bloco_stone_wall_1044_1141_z_24.matrix_parent_inverse = Matrix(((1.0, -0.0, 0.0, 1.5), (-0.0, 1.0, -0.0, 0.0), (0.0, -0.0, 1.0, -0.0), (-0.0, 0.0, -0.0, 1.0)))
ob_bloco_stone_wall_1044_1141_z_24.location = (-1.825, -3.0, 1.2)
ob_bloco_stone_wall_1044_1142_z_24.parent = ob_parede_externa_oeste_x1044_y1141_1147
ob_bloco_stone_wall_1044_1142_z_24.matrix_parent_inverse = Matrix(((1.0, -0.0, 0.0, 1.5), (-0.0, 1.0, -0.0, 0.0), (0.0, -0.0, 1.0, -0.0), (-0.0, 0.0, -0.0, 1.0)))
ob_bloco_stone_wall_1044_1142_z_24.location = (-1.825, -2.0, 1.2)
ob_bloco_stone_wall_1044_1143_z_24.parent = ob_parede_externa_oeste_x1044_y1141_1147
ob_bloco_stone_wall_1044_1143_z_24.matrix_parent_inverse = Matrix(((1.0, -0.0, 0.0, 1.5), (-0.0, 1.0, -0.0, 0.0), (0.0, -0.0, 1.0, -0.0), (-0.0, 0.0, -0.0, 1.0)))
ob_bloco_stone_wall_1044_1143_z_24.location = (-1.825, -1.0, 1.2)
ob_bloco_stone_wall_1044_1143_z_4.parent = ob_parede_externa_oeste_x1044_y1141_1147
ob_bloco_stone_wall_1044_1143_z_4.matrix_parent_inverse = Matrix(((1.0, -0.0, 0.0, 1.5), (-0.0, 1.0, -0.0, 0.0), (0.0, -0.0, 1.0, -0.0), (-0.0, 0.0, -0.0, 1.0)))
ob_bloco_stone_wall_1044_1143_z_4.location = (-1.825, -1.0, 2.58)
ob_bloco_stone_wall_1044_1144_z_24.parent = ob_parede_externa_oeste_x1044_y1141_1147
ob_bloco_stone_wall_1044_1144_z_24.matrix_parent_inverse = Matrix(((1.0, -0.0, 0.0, 1.5), (-0.0, 1.0, -0.0, 0.0), (0.0, -0.0, 1.0, -0.0), (-0.0, 0.0, -0.0, 1.0)))
ob_bloco_stone_wall_1044_1144_z_24.location = (-1.825, 0.0, 1.2)
ob_bloco_stone_post_1044_1144_z_4.parent = ob_parede_externa_oeste_x1044_y1141_1147
ob_bloco_stone_post_1044_1144_z_4.matrix_parent_inverse = Matrix(((1.0, -0.0, 0.0, 1.5), (-0.0, 1.0, -0.0, 0.0), (0.0, -0.0, 1.0, -0.0), (-0.0, 0.0, -0.0, 1.0)))
ob_bloco_stone_post_1044_1144_z_4.location = (-1.825, 0.0, 2.58)
ob_bloco_stone_wall_1044_1145_z_24.parent = ob_parede_externa_oeste_x1044_y1141_1147
ob_bloco_stone_wall_1044_1145_z_24.matrix_parent_inverse = Matrix(((1.0, -0.0, 0.0, 1.5), (-0.0, 1.0, -0.0, 0.0), (0.0, -0.0, 1.0, -0.0), (-0.0, 0.0, -0.0, 1.0)))
ob_bloco_stone_wall_1044_1145_z_24.location = (-1.825, 1.0, 1.2)
ob_bloco_stone_wall_1044_1145_z_4.parent = ob_parede_externa_oeste_x1044_y1141_1147
ob_bloco_stone_wall_1044_1145_z_4.matrix_parent_inverse = Matrix(((1.0, -0.0, 0.0, 1.5), (-0.0, 1.0, -0.0, 0.0), (0.0, -0.0, 1.0, -0.0), (-0.0, 0.0, -0.0, 1.0)))
ob_bloco_stone_wall_1044_1145_z_4.location = (-1.825, 1.0, 2.58)
ob_bloco_stone_arch_1044_1145_z_2.parent = ob_parede_externa_oeste_x1044_y1141_1147
ob_bloco_stone_arch_1044_1145_z_2.matrix_parent_inverse = Matrix(((1.0, -0.0, 0.0, 1.5), (-0.0, 1.0, -0.0, 0.0), (0.0, -0.0, 1.0, -0.0), (-0.0, 0.0, -0.0, 1.0)))
ob_bloco_stone_arch_1044_1145_z_2.location = (-1.825, 1.0, 2.82)
ob_bloco_stone_wall_1044_1146_z_24.parent = ob_parede_externa_oeste_x1044_y1141_1147
ob_bloco_stone_wall_1044_1146_z_24.matrix_parent_inverse = Matrix(((1.0, -0.0, 0.0, 1.5), (-0.0, 1.0, -0.0, 0.0), (0.0, -0.0, 1.0, -0.0), (-0.0, 0.0, -0.0, 1.0)))
ob_bloco_stone_wall_1044_1146_z_24.location = (-1.825, 2.0, 1.2)
ob_bloco_stone_wall_1044_1147_z_24.parent = ob_parede_externa_oeste_x1044_y1141_1147
ob_bloco_stone_wall_1044_1147_z_24.matrix_parent_inverse = Matrix(((1.0, -0.0, 0.0, 1.5), (-0.0, 1.0, -0.0, 0.0), (0.0, -0.0, 1.0, -0.0), (-0.0, 0.0, -0.0, 1.0)))
ob_bloco_stone_wall_1044_1147_z_24.location = (-1.825, 3.0, 0.18)
ob_bloco_stone_wall_1044_1147_z_21.parent = ob_parede_externa_oeste_x1044_y1141_1147
ob_bloco_stone_wall_1044_1147_z_21.matrix_parent_inverse = Matrix(((1.0, -0.0, 0.0, 1.5), (-0.0, 1.0, -0.0, 0.0), (0.0, -0.0, 1.0, -0.0), (-0.0, 0.0, -0.0, 1.0)))
ob_bloco_stone_wall_1044_1147_z_21.location = (-1.825, 3.0, 0.54)
ob_bloco_stone_arch_1044_1147_z_18.parent = ob_parede_externa_oeste_x1044_y1141_1147
ob_bloco_stone_arch_1044_1147_z_18.matrix_parent_inverse = Matrix(((1.0, -0.0, 0.0, 1.5), (-0.0, 1.0, -0.0, 0.0), (0.0, -0.0, 1.0, -0.0), (-0.0, 0.0, -0.0, 1.0)))
ob_bloco_stone_arch_1044_1147_z_18.location = (-1.825, 3.0, 0.9)
ob_parede_interna_ew_02_y1141_x1045_1046.location = (0.0, -3.0, 0.0)
ob_parede_interna_ew_02_y1141_x1045_1046.empty_display_type = 'CUBE'
ob_bloco_stone_post_1045_1141_z_24.parent = ob_parede_interna_ew_02_y1141_x1045_1046
ob_bloco_stone_post_1045_1141_z_24.matrix_parent_inverse = Matrix(((1.0, -0.0, 0.0, -0.0), (-0.0, 1.0, -0.0, 3.0), (0.0, -0.0, 1.0, -0.0), (-0.0, 0.0, -0.0, 1.0)))
ob_bloco_stone_post_1045_1141_z_24.location = (-0.5, -3.325, 0.18)
ob_bloco_stone_wall_1046_1141_z_20.parent = ob_parede_interna_ew_02_y1141_x1045_1046
ob_bloco_stone_wall_1046_1141_z_20.matrix_parent_inverse = Matrix(((1.0, -0.0, 0.0, -0.0), (-0.0, 1.0, -0.0, 3.0), (0.0, -0.0, 1.0, -0.0), (-0.0, 0.0, -0.0, 1.0)))
ob_bloco_stone_wall_1046_1141_z_20.location = (0.5, -3.325, 0.66)
ob_parede_interna_ew_03_y1142_x1045_1045.location = (-0.5, -2.0, 1.32)
ob_parede_interna_ew_03_y1142_x1045_1045.empty_display_type = 'CUBE'
ob_bloco_stone_wall_1045_1142_z_13.parent = ob_parede_interna_ew_03_y1142_x1045_1045
ob_bloco_stone_wall_1045_1142_z_13.matrix_parent_inverse = Matrix(((1.0, -0.0, 0.0, 0.5), (-0.0, 1.0, -0.0, 2.0), (0.0, -0.0, 1.0, -1.32), (-0.0, 0.0, -0.0, 1.0)))
ob_bloco_stone_wall_1045_1142_z_13.location = (-0.5, -2.325, 1.5)
ob_parede_interna_ew_04_y1144_x1045_1045.location = (-0.5, 0.0, 2.52)
ob_parede_interna_ew_04_y1144_x1045_1045.empty_display_type = 'CUBE'
ob_bloco_stone_wall_1045_1144_z_3.parent = ob_parede_interna_ew_04_y1144_x1045_1045
ob_bloco_stone_wall_1045_1144_z_3.matrix_parent_inverse = Matrix(((1.0, -0.0, 0.0, 0.5), (-0.0, 1.0, -0.0, 0.0), (0.0, -0.0, 1.0, -2.52), (-0.0, 0.0, -0.0, 1.0)))
ob_bloco_stone_wall_1045_1144_z_3.location = (-0.5, -0.325, 2.7)
ob_escadas_corrim_os.location = (0.0, 0.0, 0.0)
ob_escadas_corrim_os.empty_display_type = 'CUBE'
ob_degrau_1047_1141_z_24.parent = ob_escadas_corrim_os
ob_degrau_1047_1141_z_24.location = (1.5, -3.0, 0.125)
ob_degrau_1045_1143_z_10.parent = ob_escadas_corrim_os
ob_degrau_1045_1143_z_10.location = (-0.5, -1.0, 1.805)
ob_moveis_decoracoes.location = (0.0, 0.0, 0.0)
ob_moveis_decoracoes.empty_display_type = 'CUBE'
ob_movel_leaves_1045_1142_z_24.parent = ob_moveis_decoracoes
ob_movel_leaves_1045_1142_z_24.location = (-0.5, -2.0, 0.06)
ob_movel_leaves_1046_1142_z_24.parent = ob_moveis_decoracoes
ob_movel_leaves_1046_1142_z_24.location = (0.5, -2.0, 0.06)
ob_movel_vines_1045_1143_z_24.parent = ob_moveis_decoracoes
ob_movel_vines_1045_1143_z_24.location = (-0.5, -1.0, 0.06)
ob_movel_leaves_1045_1143_z_24.parent = ob_moveis_decoracoes
ob_movel_leaves_1045_1143_z_24.location = (-0.5, -1.0, 0.06)
ob_movel_vines_1045_1145_z_24.parent = ob_moveis_decoracoes
ob_movel_vines_1045_1145_z_24.location = (-0.5, 1.0, 0.06)
ob_movel_vines_1045_1146_z_24.parent = ob_moveis_decoracoes
ob_movel_vines_1045_1146_z_24.location = (-0.5, 2.0, 0.06)
ob_movel_vines_1045_1146_z_24_001.parent = ob_moveis_decoracoes
ob_movel_vines_1045_1146_z_24_001.location = (-0.5, 2.0, 0.06)

# ---- collection membership
col_01_paredes_externas.objects.link(ob_parede_externa_norte_y1140_x1044_1047)
col_01_paredes_externas.objects.link(ob_bloco_stone_post_1044_1140_z_24)
col_01_paredes_externas.objects.link(ob_bloco_stone_wall_1045_1140_z_24)
col_01_paredes_externas.objects.link(ob_bloco_stone_arch_1045_1140_z_4)
col_01_paredes_externas.objects.link(ob_bloco_stone_wall_1046_1140_z_24)
col_01_paredes_externas.objects.link(ob_bloco_stone_wall_1046_1140_z_4)
col_01_paredes_externas.objects.link(ob_bloco_stone_post_1046_1140_z_1)
col_01_paredes_externas.objects.link(ob_bloco_stone_wall_1047_1140_z_24)
col_01_paredes_externas.objects.link(ob_bloco_stone_wall_1047_1140_z_21)
col_01_paredes_externas.objects.link(ob_bloco_stone_buttress_1047_1140_z_18)
col_01_paredes_externas.objects.link(ob_parede_externa_sul_y1148_x1044_1047)
col_01_paredes_externas.objects.link(ob_bloco_stone_post_1044_1148_z_24)
col_01_paredes_externas.objects.link(ob_bloco_stone_post_1044_1148_z_21)
col_01_paredes_externas.objects.link(ob_bloco_stone_arch_1045_1148_z_24)
col_01_paredes_externas.objects.link(ob_bloco_stone_post_1047_1148_z_24)
col_01_paredes_externas.objects.link(ob_bloco_stone_post_1047_1148_z_21)
col_01_paredes_externas.objects.link(ob_bloco_stone_arch_1047_1148_z_18)
col_01_paredes_externas.objects.link(ob_parede_externa_oeste_x1044_y1141_1147)
col_01_paredes_externas.objects.link(ob_bloco_stone_wall_1044_1141_z_24)
col_01_paredes_externas.objects.link(ob_bloco_stone_wall_1044_1142_z_24)
col_01_paredes_externas.objects.link(ob_bloco_stone_wall_1044_1143_z_24)
col_01_paredes_externas.objects.link(ob_bloco_stone_wall_1044_1143_z_4)
col_01_paredes_externas.objects.link(ob_bloco_stone_wall_1044_1144_z_24)
col_01_paredes_externas.objects.link(ob_bloco_stone_post_1044_1144_z_4)
col_01_paredes_externas.objects.link(ob_bloco_stone_wall_1044_1145_z_24)
col_01_paredes_externas.objects.link(ob_bloco_stone_wall_1044_1145_z_4)
col_01_paredes_externas.objects.link(ob_bloco_stone_arch_1044_1145_z_2)
col_01_paredes_externas.objects.link(ob_bloco_stone_wall_1044_1146_z_24)
col_01_paredes_externas.objects.link(ob_bloco_stone_wall_1044_1147_z_24)
col_01_paredes_externas.objects.link(ob_bloco_stone_wall_1044_1147_z_21)
col_01_paredes_externas.objects.link(ob_bloco_stone_arch_1044_1147_z_18)
col_02_paredes_internas.objects.link(ob_parede_interna_ew_02_y1141_x1045_1046)
col_02_paredes_internas.objects.link(ob_bloco_stone_post_1045_1141_z_24)
col_02_paredes_internas.objects.link(ob_bloco_stone_wall_1046_1141_z_20)
col_02_paredes_internas.objects.link(ob_parede_interna_ew_03_y1142_x1045_1045)
col_02_paredes_internas.objects.link(ob_bloco_stone_wall_1045_1142_z_13)
col_02_paredes_internas.objects.link(ob_parede_interna_ew_04_y1144_x1045_1045)
col_02_paredes_internas.objects.link(ob_bloco_stone_wall_1045_1144_z_3)
col_03_pisos_escadas.objects.link(ob_escadas_corrim_os)
col_03_pisos_escadas.objects.link(ob_degrau_1047_1141_z_24)
col_03_pisos_escadas.objects.link(ob_degrau_1045_1143_z_10)
col_04_moveis_decoracoes.objects.link(ob_moveis_decoracoes)
col_04_moveis_decoracoes.objects.link(ob_movel_leaves_1045_1142_z_24)
col_04_moveis_decoracoes.objects.link(ob_movel_leaves_1046_1142_z_24)
col_04_moveis_decoracoes.objects.link(ob_movel_vines_1045_1143_z_24)
col_04_moveis_decoracoes.objects.link(ob_movel_leaves_1045_1143_z_24)
col_04_moveis_decoracoes.objects.link(ob_movel_vines_1045_1145_z_24)
col_04_moveis_decoracoes.objects.link(ob_movel_vines_1045_1146_z_24)
col_04_moveis_decoracoes.objects.link(ob_movel_vines_1045_1146_z_24_001)

# ---- scene / render settings (as saved in the file)
scene.frame_start = 1; scene.frame_end = 250; scene.frame_set(1)
scene.render.engine = 'BLENDER_EEVEE_NEXT'
scene.render.bake_bias = 0.0
scene.render.bake_samples = 0
scene.cycles.sampling_pattern = 'TABULATED_SOBOL'
scene.eevee.use_volume_custom_range = False
bpy.context.view_layer.update()

# ---- added for rendering (the .blend has no active camera and no usable light): camera, sun + grey world if the file has none
cam_auto = bpy.data.cameras.new('AutoCamera')
cam_auto.lens = 50.0
cam_auto.sensor_width = 36.0
cam_auto.clip_end = 1000.0
ob_auto_camera = bpy.data.objects.new('AutoCamera', cam_auto)
scene.collection.objects.link(ob_auto_camera)
ob_auto_camera.location = (9.03963, -11.1726, 8.79171)
ob_auto_camera.rotation_euler = (1.09748, -7.21219e-08, 0.694738)
scene.camera = ob_auto_camera
light_auto_sun = bpy.data.lights.new('AutoSun', 'SUN')
light_auto_sun.energy = 3.0
light_auto_sun.angle = 0.0523599
ob_auto_sun = bpy.data.objects.new('AutoSun', light_auto_sun)
scene.collection.objects.link(ob_auto_sun)
ob_auto_sun.rotation_euler = (0.872665, 0.174533, 0.523599)
if scene.world is None:
    world_auto = bpy.data.worlds.new('AutoWorld')
    world_auto.color = (0.3, 0.3, 0.3)
    scene.world = world_auto
bpy.context.view_layer.update()
